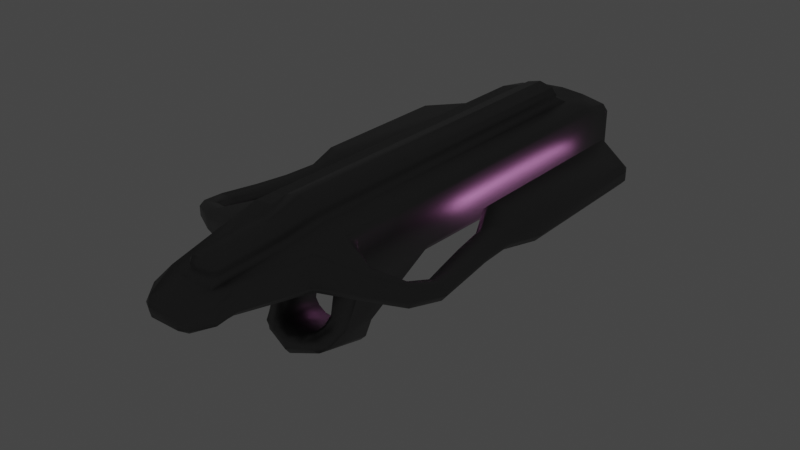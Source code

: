 # Source: pulse_cannon.blend  (saved by Blender 4.1.24; exported with 4.5.12 LTS)
import bpy
from mathutils import Matrix  # noqa: F401  (used for matrix-valued properties, if any)

bpy.ops.wm.read_factory_settings(use_empty=True)
scene = bpy.context.scene
scene.name = 'Scene'

# ---- collections
col_collection = bpy.data.collections.new('Collection'); scene.collection.children.link(col_collection)

# ---- materials (node trees are filled in below, after node groups)
mat_material_003 = bpy.data.materials.new('Material.003')
mat_material_003.use_transparent_shadow = False
mat_material_004 = bpy.data.materials.new('Material.004')
mat_material_004.use_transparent_shadow = False

# ---- material node trees
mat_material_003.use_nodes = True; mat_material_003.node_tree.nodes.clear()
_N = mat_material_003.node_tree.nodes; _L = mat_material_003.node_tree.links
n0 = _N.new('ShaderNodeBsdfPrincipled'); n0.name = 'Principled BSDF'; n0.location = (10, 300)
n0.inputs[0].default_value = (0.1697, 0.1697, 0.1697, 1.0)
n0.inputs[1].default_value = 1.0
n1 = _N.new('ShaderNodeOutputMaterial'); n1.name = 'Material Output'; n1.location = (300, 300)
_L.new(n0.outputs[0], n1.inputs[0])
n1.is_active_output = True
mat_material_004.use_nodes = True; mat_material_004.node_tree.nodes.clear()
_N = mat_material_004.node_tree.nodes; _L = mat_material_004.node_tree.links
n0 = _N.new('ShaderNodeBsdfPrincipled'); n0.name = 'Principled BSDF'; n0.location = (10, 300)
n0.inputs[27].default_value = (1.0, 0.3736, 0.873, 1.0)
n0.inputs[28].default_value = 5.3
n1 = _N.new('ShaderNodeOutputMaterial'); n1.name = 'Material Output'; n1.location = (300, 300)
_L.new(n0.outputs[0], n1.inputs[0])
n1.is_active_output = True

# ---- world
world_world = bpy.data.worlds.new('World'); scene.world = world_world
world_world.use_nodes = True; world_world.node_tree.nodes.clear()
_N = world_world.node_tree.nodes; _L = world_world.node_tree.links
n0 = _N.new('ShaderNodeOutputWorld'); n0.name = 'World Output'; n0.location = (300, 300)
n1 = _N.new('ShaderNodeBackground'); n1.name = 'Background'; n1.location = (10, 300)
n1.inputs[0].default_value = (0.05088, 0.05088, 0.05088, 1.0)
_L.new(n1.outputs[0], n0.inputs[0])
n0.is_active_output = True
world_world.color = (0.05088, 0.05088, 0.05088)
world_world.use_sun_shadow = False
world_world.sun_shadow_jitter_overblur = 0.0

# ---- meshes
me_cube_002 = bpy.data.meshes.new('Cube.002')
me_cube_002.from_pydata([(0.1419, -0.103, 0.08127), (0.1495, -0.1165, 0.224), (0.1209, 0.9547, 0.1052), (0.1209, 0.9547, 0.1775), (0.2026, 0.8067, 0.1093), (0.2026, 0.8067, 0.1372), (0.34, 0.7315, 0.1502), (0.34, 0.7315, 0.09739), (0.0, 0.9547, 0.08725), (0.0, 0.9547, 0.224), (0.0, -0.1165, 0.05866), (0.1371, -0.2235, 0.2105), (0.1371, -0.2235, 0.1241), (0.0, -0.2235, 0.08944), (0.1044, -0.4097, 0.1946), (0.1044, -0.4097, 0.1401), (0.0, -0.4097, 0.1054), (0.0, -0.4097, 0.1946), (0.09349, -0.4629, 0.168), (0.09349, -0.4547, 0.1251), (0.0, -0.5095, 0.1198), (0.0, -0.5197, 0.1734), (0.06539, 0.9547, 0.1904), (0.05867, -0.0976, 0.05497), (0.06539, 0.9547, 0.09228), (0.05089, -0.1165, 0.224), (0.04667, -0.2235, 0.1241), (0.04667, -0.2235, 0.2105), (0.03555, -0.4097, 0.1401), (0.03555, -0.4097, 0.1946), (0.05447, -0.5095, 0.1198), (0.05447, -0.5197, 0.1734), (0.1495, 0.8418, 0.224), (0.0, 0.8418, 0.2245), (0.0, 0.8418, 0.02899), (0.1495, 0.8418, 0.05866), (0.05089, 0.8418, 0.05866), (0.05089, 0.8418, 0.224), (0.05329, -0.1223, 0.2618), (0.0, -0.1223, 0.2757), (0.0, 0.8361, 0.2757), (0.05165, -0.2292, 0.2483), (0.0, -0.2292, 0.2483), (0.0473, -0.4155, 0.2324), (0.0, -0.4155, 0.2324), (0.05329, 0.8361, 0.2618), (0.1495, 0.03505, 0.224), (0.0, 0.1187, 0.02899), (0.1329, 0.1635, 0.06556), (0.05864, 0.1754, 0.03682), (0.05089, 0.03505, 0.224), (0.0, 0.02928, 0.2757), (0.05329, 0.02928, 0.2618), (0.06772, -0.1235, -0.02402), (0.1191, -0.1238, -0.02679), (0.1183, -0.009286, -0.04431), (0.06777, -0.00824, -0.04177), (0.0, -0.19, -0.05102), (0.0, -0.19, -0.1042), (0.0, -0.007206, -0.1443), (0.0, -0.007206, -0.09118), (0.09365, -0.007165, -0.113), (0.04437, -0.007165, -0.08642), (0.09365, -0.1722, -0.07494), (0.04437, -0.1722, -0.04837), (0.06973, 0.9547, 0.2187), (0.1495, 0.9547, 0.2001), (0.1495, 0.9547, 0.08254), (0.06973, 0.9547, 0.06402), (0.0, 0.9547, 0.05866), (0.0, 0.9547, 0.1954), (-3.648e-10, 0.6602, 0.1822), (-3.648e-10, 0.6602, 0.1005), (0.04938, 0.6602, 0.1784), (0.04938, 0.6602, 0.1043), (0.09133, 0.6602, 0.1686), (0.09133, 0.6602, 0.114), (0.2166, -0.1305, 0.09974), (0.2364, -0.1897, 0.1259), (0.2379, -0.1885, 0.1876), (0.2187, -0.1292, 0.1819), (0.2026, 0.3109, 0.08777), (0.2684, 0.03566, 0.08981), (0.2366, 0.2079, 0.08636), (0.2503, 0.1204, 0.08916), (0.2715, 0.03674, 0.1405), (0.2026, 0.3109, 0.1372), (0.2522, 0.121, 0.1403), (0.2374, 0.2082, 0.142), (0.3374, 0.05245, 0.1067), (0.34, 0.3276, 0.09513), (0.3226, 0.1435, 0.1041), (0.3163, 0.2339, 0.1017), (0.34, 0.3276, 0.1502), (0.3393, 0.0531, 0.1432), (0.3167, 0.234, 0.1409), (0.3237, 0.1438, 0.1412), (0.3542, -0.05255, 0.1102), (0.3254, -0.138, 0.1182), (0.3275, -0.1366, 0.1698), (0.3563, -0.05143, 0.1505), (0.2807, -0.1011, 0.159), (0.2933, -0.04756, 0.1437), (0.2777, -0.1028, 0.09462), (0.29, -0.0491, 0.09029), (-5.209e-11, 0.9126, 0.1935), (0.1167, 0.9126, 0.1762), (0.1167, 0.9126, 0.1065), (-5.209e-11, 0.9126, 0.08914), (0.0631, 0.9126, 0.094), (0.0631, 0.9126, 0.1887), (0.2026, 0.8346, 0.165), (0.2026, 0.8346, 0.08258), (0.2026, 0.283, 0.165), (0.2026, 0.283, 0.05866)], [], [(109, 108, 72, 74), (50, 25, 1, 46), (112, 111, 6, 7), (17, 29, 43, 44), (49, 23, 10, 47), (46, 1, 0, 48), (12, 11, 14, 15), (23, 0, 12, 26), (29, 17, 21, 31), (26, 12, 15, 28), (29, 27, 41, 43), (30, 31, 21, 20), (15, 14, 18, 19), (28, 15, 19, 30), (16, 28, 30, 20), (19, 18, 31, 30), (11, 27, 29, 14), (13, 26, 28, 16), (14, 29, 31, 18), (10, 23, 26, 13), (23, 49, 56, 53), (1, 25, 27, 11), (50, 37, 45, 52), (9, 33, 37, 65), (67, 35, 36, 68), (66, 32, 35, 67), (68, 36, 34, 69), (65, 37, 32, 66), (38, 39, 42, 41), (41, 42, 44, 43), (51, 39, 38, 52), (27, 25, 38, 41), (37, 33, 40, 45), (40, 51, 52, 45), (25, 50, 52, 38), (35, 48, 49, 36), (32, 46, 48, 35), (36, 49, 47, 34), (37, 50, 46, 32), (62, 61, 59, 60), (0, 23, 53, 54), (48, 0, 54, 55), (49, 48, 55, 56), (61, 63, 58, 59), (64, 62, 60, 57), (63, 64, 57, 58), (54, 53, 64, 63), (53, 56, 62, 64), (55, 54, 63, 61), (56, 55, 61, 62), (106, 107, 76, 75), (3, 22, 65, 66), (2, 3, 66, 67), (8, 24, 68, 69), (22, 70, 9, 65), (24, 2, 67, 68), (74, 73, 75, 76), (72, 71, 73, 74), (105, 110, 73, 71), (110, 106, 75, 73), (107, 109, 74, 76), (114, 112, 7, 90), (6, 93, 90, 7), (111, 113, 93, 6), (86, 5, 4, 81), (77, 78, 12, 0), (78, 79, 11, 12), (79, 80, 1, 11), (80, 77, 0, 1), (113, 114, 83, 88), (88, 83, 84, 87), (87, 84, 82, 85), (94, 89, 91, 96), (96, 91, 92, 95), (95, 92, 90, 93), (85, 94, 96, 87), (87, 96, 95, 88), (88, 95, 93, 113), (114, 90, 92, 83), (83, 92, 91, 84), (84, 91, 89, 82), (89, 94, 100, 97), (94, 85, 102, 100), (85, 82, 104, 102), (82, 89, 97, 104), (97, 100, 99, 98), (98, 99, 79, 78), (100, 102, 101, 99), (99, 101, 80, 79), (102, 104, 103, 101), (101, 103, 77, 80), (104, 97, 98, 103), (103, 98, 78, 77), (2, 24, 109, 107), (22, 3, 106, 110), (70, 22, 110, 105), (3, 2, 107, 106), (24, 8, 108, 109), (4, 5, 111, 112), (86, 81, 114, 113), (5, 86, 113, 111), (81, 4, 112, 114)])
me_cube_002.polygons.foreach_set('use_smooth', [True] * 102)
me_cube_002.polygons.foreach_set('material_index', [1, 0, 0, 0, 0, 0, 0, 0, 0, 0, 0, 0, 0, 0, 0, 0, 0, 0, 0, 0, 0, 0, 0, 0, 0, 0, 0, 0, 0, 0, 0, 0, 0, 0, 0, 0, 0, 0, 0, 0, 0, 0, 0, 0, 0, 0, 0, 0, 0, 0, 1, 0, 0, 0, 0, 0, 1, 1, 1, 1, 1, 0, 0, 0, 1, 0, 0, 0, 0, 0, 0, 0, 0, 0, 0, 0, 0, 0, 0, 0, 0, 0, 0, 0, 0, 0, 0, 0, 0, 0, 0, 0, 0, 0, 0, 0, 0, 0, 0, 0, 0, 0])
_k = set([(2, 3), (2, 24), (3, 22), (8, 24), (22, 70)])
me_cube_002.attributes.new('sharp_edge', 'BOOLEAN', 'EDGE').data.foreach_set('value', [ (min(e.vertices), max(e.vertices)) in _k for e in me_cube_002.edges])
_uv = me_cube_002.uv_layers.new(name='UVMap')
_uv.uv.foreach_set('vector', [0.4214, 0.4131, 0.4182, 0.375, 0.4182, 0.375, 0.4214, 0.4131, 0.7074, 0.7146, 0.7074, 0.75, 0.625, 0.75, 0.625, 0.7146, 0.375, 0.5, 0.625, 0.5, 0.625, 0.5, 0.375, 0.5, 0.75, 0.75, 0.7074, 0.75, 0.7074, 0.75, 0.75, 0.75, 0.2926, 0.7146, 0.2926, 0.75, 0.25, 0.75, 0.25, 0.7146, 0.625, 0.7146, 0.625, 0.75, 0.375, 0.75, 0.375, 0.7146, 0.375, 0.75, 0.625, 0.75, 0.625, 0.75, 0.375, 0.75, 0.2926, 0.75, 0.375, 0.75, 0.375, 0.75, 0.2926, 0.75, 0.7074, 0.75, 0.75, 0.75, 0.75, 0.75, 0.7074, 0.75, 0.2926, 0.75, 0.375, 0.75, 0.375, 0.75, 0.2926, 0.75, 0.7074, 0.75, 0.7074, 0.75, 0.7074, 0.75, 0.7074, 0.75, 0.375, 0.8324, 0.625, 0.8324, 0.625, 0.875, 0.375, 0.875, 0.375, 0.75, 0.625, 0.75, 0.625, 0.75, 0.375, 0.75, 0.2926, 0.75, 0.375, 0.75, 0.375, 0.75, 0.2926, 0.75, 0.25, 0.75, 0.2926, 0.75, 0.2926, 0.75, 0.25, 0.75, 0.375, 0.75, 0.625, 0.75, 0.625, 0.8324, 0.375, 0.8324, 0.625, 0.75, 0.7074, 0.75, 0.7074, 0.75, 0.625, 0.75, 0.25, 0.75, 0.2926, 0.75, 0.2926, 0.75, 0.25, 0.75, 0.625, 0.75, 0.7074, 0.75, 0.7074, 0.75, 0.625, 0.75, 0.25, 0.75, 0.2926, 0.75, 0.2926, 0.75, 0.25, 0.75, 0.2926, 0.75, 0.2926, 0.7146, 0.2926, 0.7146, 0.2926, 0.75, 0.625, 0.75, 0.7074, 0.75, 0.7074, 0.75, 0.625, 0.75, 0.7074, 0.7146, 0.7074, 0.5263, 0.7074, 0.5263, 0.7074, 0.7146, 0.75, 0.5, 0.75, 0.5263, 0.7074, 0.5263, 0.7074, 0.5, 0.375, 0.5, 0.375, 0.5263, 0.2926, 0.5263, 0.2926, 0.5, 0.625, 0.5, 0.625, 0.5263, 0.375, 0.5263, 0.375, 0.5, 0.2926, 0.5, 0.2926, 0.5263, 0.25, 0.5263, 0.25, 0.5, 0.7074, 0.5, 0.7074, 0.5263, 0.625, 0.5263, 0.625, 0.5, 0.7074, 0.75, 0.75, 0.75, 0.75, 0.75, 0.7074, 0.75, 0.7074, 0.75, 0.75, 0.75, 0.75, 0.75, 0.7074, 0.75, 0.75, 0.7146, 0.75, 0.75, 0.7074, 0.75, 0.7074, 0.7146, 0.7074, 0.75, 0.7074, 0.75, 0.7074, 0.75, 0.7074, 0.75, 0.7074, 0.5263, 0.75, 0.5263, 0.75, 0.5263, 0.7074, 0.5263, 0.75, 0.5263, 0.75, 0.7146, 0.7074, 0.7146, 0.7074, 0.5263, 0.7074, 0.75, 0.7074, 0.7146, 0.7074, 0.7146, 0.7074, 0.75, 0.375, 0.5263, 0.375, 0.7146, 0.2926, 0.7146, 0.2926, 0.5263, 0.625, 0.5263, 0.625, 0.7146, 0.375, 0.7146, 0.375, 0.5263, 0.2926, 0.5263, 0.2926, 0.7146, 0.25, 0.7146, 0.25, 0.5263, 0.7074, 0.5263, 0.7074, 0.7146, 0.625, 0.7146, 0.625, 0.5263, 0.2926, 0.7146, 0.375, 0.7146, 0.375, 0.7146, 0.2926, 0.7146, 0.375, 0.75, 0.2926, 0.75, 0.2926, 0.75, 0.375, 0.75, 0.375, 0.7146, 0.375, 0.75, 0.375, 0.75, 0.375, 0.7146, 0.2926, 0.7146, 0.375, 0.7146, 0.375, 0.7146, 0.2926, 0.7146, 0.375, 0.7146, 0.375, 0.75, 0.375, 0.75, 0.375, 0.7146, 0.2926, 0.75, 0.2926, 0.7146, 0.2926, 0.7146, 0.2926, 0.75, 0.375, 0.75, 0.2926, 0.75, 0.2926, 0.75, 0.375, 0.75, 0.375, 0.75, 0.2926, 0.75, 0.2926, 0.75, 0.375, 0.75, 0.2926, 0.75, 0.2926, 0.7146, 0.2926, 0.7146, 0.2926, 0.75, 0.375, 0.7146, 0.375, 0.75, 0.375, 0.75, 0.375, 0.7146, 0.2926, 0.7146, 0.375, 0.7146, 0.375, 0.7146, 0.2926, 0.7146, 0.57, 0.4705, 0.43, 0.4705, 0.43, 0.4705, 0.57, 0.4705, 0.57, 0.4705, 0.5791, 0.4149, 0.625, 0.4176, 0.625, 0.5, 0.43, 0.4705, 0.57, 0.4705, 0.625, 0.5, 0.375, 0.5, 0.4182, 0.375, 0.4214, 0.4131, 0.375, 0.4176, 0.375, 0.375, 0.5791, 0.4149, 0.5818, 0.375, 0.625, 0.375, 0.625, 0.4176, 0.4214, 0.4131, 0.43, 0.4705, 0.375, 0.5, 0.375, 0.4176, 0.4214, 0.4131, 0.5791, 0.4149, 0.57, 0.4705, 0.43, 0.4705, 0.4182, 0.375, 0.5818, 0.375, 0.5791, 0.4149, 0.4214, 0.4131, 0.5818, 0.375, 0.5791, 0.4149, 0.5791, 0.4149, 0.5818, 0.375, 0.5791, 0.4149, 0.57, 0.4705, 0.57, 0.4705, 0.5791, 0.4149, 0.43, 0.4705, 0.4214, 0.4131, 0.4214, 0.4131, 0.43, 0.4705, 0.375, 0.7166, 0.375, 0.5, 0.375, 0.5, 0.375, 0.7041, 0.625, 0.5, 0.625, 0.7041, 0.375, 0.7041, 0.375, 0.5, 0.625, 0.5, 0.625, 0.7166, 0.625, 0.7041, 0.625, 0.5, 0.5584, 0.7057, 0.5419, 0.5109, 0.4581, 0.5109, 0.4416, 0.7057, 0.375, 0.75, 0.375, 0.75, 0.375, 0.75, 0.375, 0.75, 0.375, 0.75, 0.625, 0.75, 0.625, 0.75, 0.375, 0.75, 0.625, 0.75, 0.625, 0.75, 0.625, 0.75, 0.625, 0.75, 0.625, 0.75, 0.375, 0.75, 0.375, 0.75, 0.625, 0.75, 0.625, 0.7166, 0.375, 0.7166, 0.375, 0.7376, 0.6249, 0.7375, 0.6249, 0.7375, 0.375, 0.7376, 0.375, 0.75, 0.625, 0.75, 0.625, 0.75, 0.375, 0.75, 0.3751, 0.75, 0.6248, 0.75, 0.6233, 0.75, 0.3764, 0.75, 0.3765, 0.75, 0.6255, 0.75, 0.6255, 0.75, 0.3765, 0.75, 0.3764, 0.7331, 0.6255, 0.733, 0.6255, 0.733, 0.3764, 0.7331, 0.375, 0.7041, 0.625, 0.7041, 0.625, 0.75, 0.625, 0.75, 0.6255, 0.75, 0.625, 0.75, 0.625, 0.75, 0.6255, 0.75, 0.6255, 0.733, 0.6249, 0.7375, 0.6249, 0.7375, 0.6255, 0.733, 0.625, 0.7041, 0.625, 0.7166, 0.375, 0.7166, 0.375, 0.7041, 0.3764, 0.7331, 0.375, 0.7376, 0.375, 0.7376, 0.3764, 0.7331, 0.3765, 0.75, 0.375, 0.75, 0.375, 0.75, 0.3765, 0.75, 0.375, 0.75, 0.375, 0.75, 0.3764, 0.75, 0.6233, 0.75, 0.6239, 0.75, 0.3759, 0.75, 0.625, 0.75, 0.625, 0.75, 0.625, 0.75, 0.625, 0.75, 0.6248, 0.75, 0.3751, 0.75, 0.3751, 0.75, 0.6249, 0.75, 0.375, 0.75, 0.375, 0.75, 0.375, 0.75, 0.375, 0.75, 0.3759, 0.75, 0.6239, 0.75, 0.6244, 0.75, 0.3755, 0.75, 0.3755, 0.75, 0.6244, 0.75, 0.625, 0.75, 0.375, 0.75, 0.625, 0.75, 0.625, 0.75, 0.625, 0.75, 0.625, 0.75, 0.625, 0.75, 0.625, 0.75, 0.625, 0.75, 0.625, 0.75, 0.6249, 0.75, 0.3751, 0.75, 0.375, 0.75, 0.6249, 0.75, 0.6249, 0.75, 0.375, 0.75, 0.375, 0.75, 0.625, 0.75, 0.375, 0.75, 0.375, 0.75, 0.375, 0.75, 0.375, 0.75, 0.375, 0.75, 0.375, 0.75, 0.375, 0.75, 0.375, 0.75, 0.43, 0.4705, 0.4214, 0.4131, 0.4214, 0.4131, 0.43, 0.4705, 0.5791, 0.4149, 0.57, 0.4705, 0.57, 0.4705, 0.5791, 0.4149, 0.5818, 0.375, 0.5791, 0.4149, 0.5791, 0.4149, 0.5818, 0.375, 0.57, 0.4705, 0.43, 0.4705, 0.43, 0.4705, 0.57, 0.4705, 0.4214, 0.4131, 0.4182, 0.375, 0.4182, 0.375, 0.4214, 0.4131, 0.4581, 0.5109, 0.5419, 0.5109, 0.625, 0.5, 0.375, 0.5, 0.5584, 0.7057, 0.4416, 0.7057, 0.375, 0.7166, 0.625, 0.7166, 0.5419, 0.5109, 0.5584, 0.7057, 0.625, 0.7166, 0.625, 0.5, 0.4416, 0.7057, 0.4581, 0.5109, 0.375, 0.5, 0.375, 0.7166])
me_cube_002.materials.append(mat_material_003)
me_cube_002.materials.append(mat_material_004)
me_cube_002.update()

# ---- objects
ob_cube = bpy.data.objects.new('Cube', me_cube_002)

# ---- transforms, parenting, visibility, modifiers, constraints
ob_cube.location = (0.0, 0.0, 0.0)
_m = ob_cube.modifiers.new('Bevel', 'BEVEL')
_m.width = 0.017
_m.width_pct = 0.017
_m = ob_cube.modifiers.new('Mirror', 'MIRROR')

# ---- collection membership
col_collection.objects.link(ob_cube)

# ---- scene / render settings (as saved in the file)
scene.frame_start = 1; scene.frame_end = 250; scene.frame_set(1)
scene.render.engine = 'BLENDER_EEVEE_NEXT'
scene.cycles.sampling_pattern = 'TABULATED_SOBOL'
scene.eevee.ray_tracing_options.trace_max_roughness = 0.0
scene.view_settings.view_transform = 'Filmic'
bpy.context.view_layer.update()

# ---- added for rendering (the .blend has no active camera): camera
cam_auto = bpy.data.cameras.new('AutoCamera')
cam_auto.lens = 50.0
cam_auto.sensor_width = 36.0
cam_auto.clip_end = 1000.0
ob_auto_camera = bpy.data.objects.new('AutoCamera', cam_auto)
scene.collection.objects.link(ob_auto_camera)
ob_auto_camera.location = (1.56068, -1.654, 1.31577)
ob_auto_camera.rotation_euler = (1.09748, -7.21219e-08, 0.694738)
scene.camera = ob_auto_camera
bpy.context.view_layer.update()
